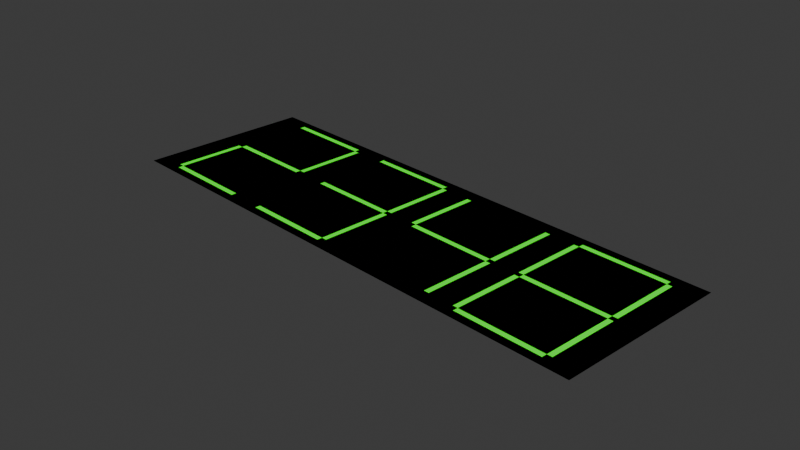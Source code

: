 # Source: digitalno.blend  (saved by Blender 4.2.66; exported with 4.5.12 LTS)
import bpy
from mathutils import Matrix  # noqa: F401  (used for matrix-valued properties, if any)

bpy.ops.wm.read_factory_settings(use_empty=True)
scene = bpy.context.scene
scene.name = 'Scene'

# ---- collections
col_collection = bpy.data.collections.new('Collection'); scene.collection.children.link(col_collection)

# ---- materials (node trees are filled in below, after node groups)
mat_material = bpy.data.materials.new('Material')
mat_material.alpha_threshold = 0.0
mat_material.use_transparent_shadow = False
mat_material.roughness = 0.5
mat_material.line_color = (0.0, 0.0, 0.0, 1.0)
mat_cylinder_material = bpy.data.materials.new('Cylinder Material')
mat_cylinder_material.alpha_threshold = 0.0
mat_cylinder_material.use_transparent_shadow = False
mat_cylinder_material.roughness = 0.5
mat_cylinder_material.line_color = (0.0, 0.0, 0.0, 1.0)

# ---- node groups
ng_single_no = bpy.data.node_groups.new('single_no', 'ShaderNodeTree')
_s = ng_single_no.interface.new_socket(name='Output', in_out='OUTPUT', socket_type='NodeSocketBool')
_s = ng_single_no.interface.new_socket(name='Digit', in_out='INPUT', socket_type='NodeSocketInt')
_s.default_value = 7
_s.min_value = 0
_s.max_value = 9
_s = ng_single_no.interface.new_socket(name='Left Offset', in_out='INPUT', socket_type='NodeSocketFloat')
_s.default_value = 0.05
_s = ng_single_no.interface.new_socket(name='Right Offset', in_out='INPUT', socket_type='NodeSocketFloat')
_s.default_value = 0.05
_s = ng_single_no.interface.new_socket(name='Top Offset', in_out='INPUT', socket_type='NodeSocketFloat')
_s.default_value = 0.05
_s = ng_single_no.interface.new_socket(name='Bottom Offset', in_out='INPUT', socket_type='NodeSocketFloat')
_s.default_value = 0.05
_s = ng_single_no.interface.new_socket(name='X Thickness', in_out='INPUT', socket_type='NodeSocketFloat')
_s.default_value = 0.02
_s = ng_single_no.interface.new_socket(name='Y Thickness', in_out='INPUT', socket_type='NodeSocketFloat')
_s.default_value = 0.02
_N = ng_single_no.nodes; _L = ng_single_no.links
n0 = _N.new('NodeGroupInput'); n0.name = 'Group Input'; n0.location = (-5840, 102)
n0.label = 'Group Input'
n1 = _N.new('ShaderNodeTexCoord'); n1.name = 'Texture Coordinate'; n1.location = (-5460, 217)
n2 = _N.new('ShaderNodeMath'); n2.name = 'Math'; n2.location = (-4890, -124)
n2.label = 'Divide'
n2.operation = 'DIVIDE'
n2.inputs[1].default_value = 2.0
n3 = _N.new('ShaderNodeMath'); n3.name = 'Math.001'; n3.location = (-5080, 554)
n3.label = 'Divide'
n3.operation = 'DIVIDE'
n3.inputs[1].default_value = 2.0
n4 = _N.new('ShaderNodeMath'); n4.name = 'Math.002'; n4.location = (-5650, 74)
n4.label = 'Subtract'
n4.operation = 'SUBTRACT'
n4.inputs[0].default_value = 1.0
n5 = _N.new('ShaderNodeMath'); n5.name = 'Math.003'; n5.location = (-5460, -69)
n5.label = 'Subtract'
n5.operation = 'SUBTRACT'
n6 = _N.new('ShaderNodeMath'); n6.name = 'Math.004'; n6.location = (-5270, -222)
n6.label = 'Divide'
n6.operation = 'DIVIDE'
n6.inputs[1].default_value = 2.0
n7 = _N.new('ShaderNodeMath'); n7.name = 'Math.005'; n7.location = (-5080, -406)
n7.label = 'Add'
n8 = _N.new('ShaderNodeSeparateXYZ'); n8.name = 'Separate XYZ'; n8.location = (-5080, 356)
n9 = _N.new('ShaderNodeMapping'); n9.name = 'Mapping'; n9.location = (-5270, 370)
n10 = _N.new('ShaderNodeMath'); n10.name = 'Math.006'; n10.location = (-4890, 470)
n10.operation = 'GREATER_THAN'
n11 = _N.new('ShaderNodeMath'); n11.name = 'Math.007'; n11.location = (-5080, 188)
n11.label = 'Add'
n12 = _N.new('ShaderNodeMath'); n12.name = 'Math.008'; n12.location = (-4890, 272)
n12.operation = 'LESS_THAN'
n13 = _N.new('ShaderNodeMath'); n13.name = 'Math.009'; n13.location = (-5270, -24)
n13.label = 'Add'
n14 = _N.new('ShaderNodeMath'); n14.name = 'Math.010'; n14.location = (-5080, -10)
n14.label = 'Subtract'
n14.operation = 'SUBTRACT'
n14.inputs[0].default_value = 1.0
n15 = _N.new('ShaderNodeMath'); n15.name = 'Math.011'; n15.location = (-4700, 470)
n15.label = 'Multiply'
n15.operation = 'MULTIPLY'
n16 = _N.new('ShaderNodeMath'); n16.name = 'Math.012'; n16.location = (-3940, 74)
n16.operation = 'GREATER_THAN'
n17 = _N.new('ShaderNodeMath'); n17.name = 'Math.013'; n17.location = (-4130, 74)
n17.label = 'Add'
n18 = _N.new('ShaderNodeMath'); n18.name = 'Math.014'; n18.location = (-3940, -124)
n18.operation = 'LESS_THAN'
n19 = _N.new('ShaderNodeMath'); n19.name = 'Math.015'; n19.location = (-4130, -124)
n19.label = 'Subtract'
n19.operation = 'SUBTRACT'
n20 = _N.new('ShaderNodeMath'); n20.name = 'Math.016'; n20.location = (-3750, -35)
n20.label = 'Multiply'
n20.operation = 'MULTIPLY'
n21 = _N.new('ShaderNodeMath'); n21.name = 'Math.017'; n21.location = (-4700, -342)
n21.operation = 'LESS_THAN'
n22 = _N.new('ShaderNodeMath'); n22.name = 'Math.018'; n22.location = (-5080, -208)
n22.label = 'Add'
n23 = _N.new('ShaderNodeMath'); n23.name = 'Math.019'; n23.location = (-4890, -322)
n23.label = 'Subtract'
n23.operation = 'SUBTRACT'
n23.inputs[0].default_value = 1.0
n24 = _N.new('ShaderNodeMath'); n24.name = 'Math.020'; n24.location = (-4700, -540)
n24.operation = 'GREATER_THAN'
n25 = _N.new('ShaderNodeMath'); n25.name = 'Math.021'; n25.location = (-4890, -520)
n25.label = 'Add'
n26 = _N.new('ShaderNodeMath'); n26.name = 'Math.022'; n26.location = (-4510, -342)
n26.label = 'Multiply'
n26.operation = 'MULTIPLY'
n27 = _N.new('ShaderNodeMath'); n27.name = 'Math.023'; n27.location = (-4700, 688)
n27.operation = 'COMPARE'
n28 = _N.new('ShaderNodeMath'); n28.name = 'Math.024'; n28.location = (-4890, 668)
n28.label = 'Add'
n29 = _N.new('ShaderNodeMath'); n29.name = 'Math.025'; n29.location = (-4510, 490)
n29.label = 'Multiply'
n29.operation = 'MULTIPLY'
n30 = _N.new('ShaderNodeMath'); n30.name = 'Math.026'; n30.location = (-4510, 94)
n30.operation = 'COMPARE'
n31 = _N.new('ShaderNodeMath'); n31.name = 'Math.027'; n31.location = (-4890, 74)
n31.label = 'Subtract'
n31.operation = 'SUBTRACT'
n31.inputs[0].default_value = 1.0
n32 = _N.new('ShaderNodeMath'); n32.name = 'Math.028'; n32.location = (-4700, 54)
n32.label = 'Subtract'
n32.operation = 'SUBTRACT'
n33 = _N.new('ShaderNodeMath'); n33.name = 'Math.029'; n33.location = (-4320, 74)
n33.label = 'Multiply'
n33.operation = 'MULTIPLY'
n34 = _N.new('ShaderNodeMath'); n34.name = 'Math.030'; n34.location = (-4700, 272)
n34.operation = 'COMPARE'
n35 = _N.new('ShaderNodeMath'); n35.name = 'Math.031'; n35.location = (-4510, 292)
n35.label = 'Multiply'
n35.operation = 'MULTIPLY'
n36 = _N.new('ShaderNodeMath'); n36.name = 'Math.032'; n36.location = (-4510, -124)
n36.operation = 'COMPARE'
n37 = _N.new('ShaderNodeMath'); n37.name = 'Math.033'; n37.location = (-4700, -144)
n37.label = 'Add'
n38 = _N.new('ShaderNodeMath'); n38.name = 'Math.034'; n38.location = (-4320, -124)
n38.label = 'Multiply'
n38.operation = 'MULTIPLY'
n39 = _N.new('ShaderNodeMath'); n39.name = 'Math.035'; n39.location = (-2800, -114)
n39.operation = 'COMPARE'
n40 = _N.new('ShaderNodeMath'); n40.name = 'Math.036'; n40.location = (-2990, -134)
n40.label = 'Add'
n41 = _N.new('ShaderNodeMath'); n41.name = 'Math.037'; n41.location = (-2420, -25)
n41.label = 'Multiply'
n41.operation = 'MULTIPLY'
n42 = _N.new('ShaderNodeMath'); n42.name = 'Math.038'; n42.location = (-2990, 84)
n42.operation = 'COMPARE'
n43 = _N.new('ShaderNodeMath'); n43.name = 'Math.039'; n43.location = (-3370, 74)
n43.label = 'Subtract'
n43.operation = 'SUBTRACT'
n43.inputs[0].default_value = 1.0
n44 = _N.new('ShaderNodeMath'); n44.name = 'Math.040'; n44.location = (-3180, 74)
n44.label = 'Subtract'
n44.operation = 'SUBTRACT'
n45 = _N.new('ShaderNodeMath'); n45.name = 'Math.041'; n45.location = (-2800, 84)
n45.label = 'Multiply'
n45.operation = 'MULTIPLY'
n46 = _N.new('ShaderNodeMath'); n46.name = 'Math.042'; n46.location = (-3750, 183)
n46.operation = 'COMPARE'
n47 = _N.new('ShaderNodeMath'); n47.name = 'Math.043'; n47.location = (-4130, 272)
n47.label = 'Subtract'
n47.operation = 'SUBTRACT'
n47.inputs[0].default_value = 1.0
n48 = _N.new('ShaderNodeMath'); n48.name = 'Math.044'; n48.location = (-3940, 272)
n48.label = 'Subtract'
n48.operation = 'SUBTRACT'
n49 = _N.new('ShaderNodeMath'); n49.name = 'Math.045'; n49.location = (-3560, 173)
n49.label = 'Multiply'
n49.operation = 'MULTIPLY'
n50 = _N.new('ShaderNodeMath'); n50.name = 'Math.046'; n50.location = (-2230, 173)
n50.label = 'Add'
n51 = _N.new('ShaderNodeMath'); n51.name = 'Math.047'; n51.location = (-2040, 371)
n51.label = 'Add'
n52 = _N.new('ShaderNodeMath'); n52.name = 'Math.048'; n52.location = (-1850, 668)
n52.label = 'Add'
n53 = _N.new('ShaderNodeMath'); n53.name = 'Math.049'; n53.location = (-1660, 777)
n53.label = 'Add'
n54 = _N.new('ShaderNodeMath'); n54.name = 'Math.050'; n54.location = (-1470, 787)
n54.label = 'Add'
n55 = _N.new('ShaderNodeMath'); n55.name = 'Math.051'; n55.location = (-1470, 371)
n55.label = 'Add'
n56 = _N.new('ShaderNodeMath'); n56.name = 'Math.052'; n56.location = (-1850, 470)
n56.label = 'Add'
n57 = _N.new('ShaderNodeMath'); n57.name = 'Math.053'; n57.location = (-1660, 579)
n57.label = 'Add'
n58 = _N.new('ShaderNodeMath'); n58.name = 'Math.054'; n58.location = (-1470, 173)
n58.label = 'Add'
n59 = _N.new('ShaderNodeMath'); n59.name = 'Math.055'; n59.location = (-1280, 381)
n59.label = 'Add'
n60 = _N.new('ShaderNodeMath'); n60.name = 'Math.056'; n60.location = (-2040, 173)
n60.label = 'Add'
n61 = _N.new('ShaderNodeMath'); n61.name = 'Math.057'; n61.location = (-1850, 272)
n61.label = 'Add'
n62 = _N.new('ShaderNodeMath'); n62.name = 'Math.058'; n62.location = (-1660, 381)
n62.label = 'Add'
n63 = _N.new('ShaderNodeMath'); n63.name = 'Math.059'; n63.location = (-1470, -243)
n63.label = 'Add'
n64 = _N.new('ShaderNodeMath'); n64.name = 'Math.060'; n64.location = (-1850, 74)
n64.label = 'Add'
n65 = _N.new('ShaderNodeMath'); n65.name = 'Math.061'; n65.location = (-1660, 183)
n65.label = 'Add'
n66 = _N.new('ShaderNodeMath'); n66.name = 'Math.062'; n66.location = (-1470, -659)
n66.label = 'Add'
n67 = _N.new('ShaderNodeMath'); n67.name = 'Math.063'; n67.location = (-1850, -124)
n67.label = 'Add'
n68 = _N.new('ShaderNodeMath'); n68.name = 'Math.064'; n68.location = (-1660, -15)
n68.label = 'Add'
n69 = _N.new('ShaderNodeMath'); n69.name = 'Math.065'; n69.location = (-1470, -857)
n69.label = 'Add'
n70 = _N.new('ShaderNodeMath'); n70.name = 'Math.066'; n70.location = (-1280, -431)
n70.label = 'Add'
n71 = _N.new('ShaderNodeMath'); n71.name = 'Math.067'; n71.location = (-2230, -25)
n71.label = 'Add'
n72 = _N.new('ShaderNodeMath'); n72.name = 'Math.068'; n72.location = (-2040, -25)
n72.label = 'Add'
n73 = _N.new('ShaderNodeMath'); n73.name = 'Math.069'; n73.location = (-1850, -322)
n73.label = 'Add'
n74 = _N.new('ShaderNodeMath'); n74.name = 'Math.070'; n74.location = (-1660, -213)
n74.label = 'Add'
n75 = _N.new('ShaderNodeMath'); n75.name = 'Math.071'; n75.location = (-1280, -847)
n75.label = 'Add'
n76 = _N.new('ShaderNodeMath'); n76.name = 'Math.072'; n76.location = (-1850, -520)
n76.label = 'Add'
n77 = _N.new('ShaderNodeMath'); n77.name = 'Math.073'; n77.location = (-1660, -629)
n77.label = 'Add'
n78 = _N.new('ShaderNodeMath'); n78.name = 'Math.074'; n78.location = (-2990, 282)
n78.label = 'Add'
n79 = _N.new('ShaderNodeMath'); n79.name = 'Math.075'; n79.location = (-2800, 282)
n79.label = 'Add'
n80 = _N.new('ShaderNodeMath'); n80.name = 'Math.076'; n80.location = (-2610, 74)
n80.label = 'Add'
n81 = _N.new('ShaderNodeMath'); n81.name = 'Math.077'; n81.location = (-2420, 173)
n81.label = 'Add'
n82 = _N.new('ShaderNodeMath'); n82.name = 'Math.078'; n82.location = (-2040, -223)
n82.label = 'Add'
n83 = _N.new('ShaderNodeMath'); n83.name = 'Math.079'; n83.location = (-1090, -530)
n83.label = 'Add'
n84 = _N.new('ShaderNodeMath'); n84.name = 'Math.080'; n84.location = (-4320, 272)
n84.label = 'Add'
n85 = _N.new('ShaderNodeMath'); n85.name = 'Math.081'; n85.location = (-3560, -25)
n85.label = 'Add'
n86 = _N.new('ShaderNodeMath'); n86.name = 'Math.082'; n86.location = (-1090, -728)
n86.label = 'Add'
n87 = _N.new('ShaderNodeMath'); n87.name = 'Math.083'; n87.location = (-900, -322)
n87.label = 'Add'
n88 = _N.new('ShaderNodeMath'); n88.name = 'Math.084'; n88.location = (-710, -233)
n88.label = 'Add'
n89 = _N.new('ShaderNodeMath'); n89.name = 'Math.085'; n89.location = (-1470, 1005)
n89.operation = 'COMPARE'
n89.inputs[1].default_value = 0.0
n89.inputs[2].default_value = 0.0
n90 = _N.new('ShaderNodeMath'); n90.name = 'Math.086'; n90.location = (-1280, 995)
n90.label = 'Multiply'
n90.operation = 'MULTIPLY'
n91 = _N.new('ShaderNodeMath'); n91.name = 'Math.087'; n91.location = (-1470, 589)
n91.operation = 'COMPARE'
n91.inputs[1].default_value = 1.0
n91.inputs[2].default_value = 0.0
n92 = _N.new('ShaderNodeMath'); n92.name = 'Math.088'; n92.location = (-1280, 797)
n92.label = 'Multiply'
n92.operation = 'MULTIPLY'
n93 = _N.new('ShaderNodeMath'); n93.name = 'Math.089'; n93.location = (-1090, 876)
n93.label = 'Add'
n94 = _N.new('ShaderNodeMath'); n94.name = 'Math.090'; n94.location = (-1280, 599)
n94.operation = 'COMPARE'
n94.inputs[1].default_value = 2.0
n94.inputs[2].default_value = 0.0
n95 = _N.new('ShaderNodeMath'); n95.name = 'Math.091'; n95.location = (-1090, 678)
n95.label = 'Multiply'
n95.operation = 'MULTIPLY'
n96 = _N.new('ShaderNodeMath'); n96.name = 'Math.092'; n96.location = (-900, 470)
n96.label = 'Add'
n97 = _N.new('ShaderNodeMath'); n97.name = 'Math.093'; n97.location = (-1470, -25)
n97.operation = 'COMPARE'
n97.inputs[1].default_value = 3.0
n97.inputs[2].default_value = 0.0
n98 = _N.new('ShaderNodeMath'); n98.name = 'Math.094'; n98.location = (-1280, 183)
n98.label = 'Multiply'
n98.operation = 'MULTIPLY'
n99 = _N.new('ShaderNodeMath'); n99.name = 'Math.095'; n99.location = (-1470, -441)
n99.operation = 'COMPARE'
n99.inputs[1].default_value = 4.0
n99.inputs[2].default_value = 0.0
n100 = _N.new('ShaderNodeMath'); n100.name = 'Math.096'; n100.location = (-1280, -15)
n100.label = 'Multiply'
n100.operation = 'MULTIPLY'
n101 = _N.new('ShaderNodeMath'); n101.name = 'Math.097'; n101.location = (-1090, 480)
n101.label = 'Add'
n102 = _N.new('ShaderNodeMath'); n102.name = 'Math.098'; n102.location = (-1280, -213)
n102.operation = 'COMPARE'
n102.inputs[1].default_value = 5.0
n102.inputs[2].default_value = 0.0
n103 = _N.new('ShaderNodeMath'); n103.name = 'Math.099'; n103.location = (-1090, 282)
n103.label = 'Multiply'
n103.operation = 'MULTIPLY'
n104 = _N.new('ShaderNodeMath'); n104.name = 'Math.100'; n104.location = (-900, 272)
n104.label = 'Add'
n105 = _N.new('ShaderNodeMath'); n105.name = 'Math.101'; n105.location = (-1280, -629)
n105.operation = 'COMPARE'
n105.inputs[1].default_value = 6.0
n105.inputs[2].default_value = 0.0
n106 = _N.new('ShaderNodeMath'); n106.name = 'Math.102'; n106.location = (-1090, 84)
n106.label = 'Multiply'
n106.operation = 'MULTIPLY'
n107 = _N.new('ShaderNodeMath'); n107.name = 'Math.103'; n107.location = (-1660, -411)
n107.operation = 'COMPARE'
n107.inputs[1].default_value = 7.0
n107.inputs[2].default_value = 0.0
n108 = _N.new('ShaderNodeMath'); n108.name = 'Math.104'; n108.location = (-1090, -114)
n108.label = 'Multiply'
n108.operation = 'MULTIPLY'
n109 = _N.new('ShaderNodeMath'); n109.name = 'Math.105'; n109.location = (-900, 74)
n109.label = 'Add'
n110 = _N.new('ShaderNodeMath'); n110.name = 'Math.106'; n110.location = (-1090, -312)
n110.operation = 'COMPARE'
n110.inputs[1].default_value = 8.0
n110.inputs[2].default_value = 0.0
n111 = _N.new('ShaderNodeMath'); n111.name = 'Math.107'; n111.location = (-900, -124)
n111.label = 'Multiply'
n111.operation = 'MULTIPLY'
n112 = _N.new('ShaderNodeMath'); n112.name = 'Math.108'; n112.location = (-710, 183)
n112.label = 'Add'
n113 = _N.new('ShaderNodeMath'); n113.name = 'Math.109'; n113.location = (-330, 74)
n113.use_clamp = True
n114 = _N.new('ShaderNodeMath'); n114.name = 'Math.110'; n114.location = (-710, 381)
n114.label = 'Add'
n115 = _N.new('ShaderNodeMath'); n115.name = 'Math.111'; n115.location = (-520, 173)
n115.label = 'Add'
n116 = _N.new('ShaderNodeMath'); n116.name = 'Math.112'; n116.location = (-710, -15)
n116.operation = 'COMPARE'
n116.inputs[1].default_value = 9.0
n116.inputs[2].default_value = 0.0
n117 = _N.new('ShaderNodeMath'); n117.name = 'Math.113'; n117.location = (-520, -25)
n117.label = 'Multiply'
n117.operation = 'MULTIPLY'
n118 = _N.new('NodeGroupOutput'); n118.name = 'Group Output.001'; n118.location = (-140, 36)
_L.new(n0.outputs[5], n2.inputs[0])
_L.new(n0.outputs[6], n3.inputs[0])
_L.new(n0.outputs[3], n4.inputs[1])
_L.new(n4.outputs[0], n5.inputs[0])
_L.new(n0.outputs[4], n5.inputs[1])
_L.new(n5.outputs[0], n6.inputs[0])
_L.new(n0.outputs[4], n7.inputs[0])
_L.new(n6.outputs[0], n7.inputs[1])
_L.new(n1.outputs[2], n9.inputs[0])
_L.new(n9.outputs[0], n8.inputs[0])
_L.new(n0.outputs[1], n11.inputs[0])
_L.new(n0.outputs[5], n11.inputs[1])
_L.new(n8.outputs[0], n10.inputs[0])
_L.new(n11.outputs[0], n10.inputs[1])
_L.new(n0.outputs[2], n13.inputs[0])
_L.new(n0.outputs[5], n13.inputs[1])
_L.new(n13.outputs[0], n14.inputs[1])
_L.new(n8.outputs[0], n12.inputs[0])
_L.new(n14.outputs[0], n12.inputs[1])
_L.new(n10.outputs[0], n15.inputs[0])
_L.new(n12.outputs[0], n15.inputs[1])
_L.new(n0.outputs[4], n17.inputs[0])
_L.new(n0.outputs[6], n17.inputs[1])
_L.new(n8.outputs[1], n16.inputs[0])
_L.new(n17.outputs[0], n16.inputs[1])
_L.new(n7.outputs[0], n19.inputs[0])
_L.new(n3.outputs[0], n19.inputs[1])
_L.new(n8.outputs[1], n18.inputs[0])
_L.new(n19.outputs[0], n18.inputs[1])
_L.new(n16.outputs[0], n20.inputs[0])
_L.new(n18.outputs[0], n20.inputs[1])
_L.new(n0.outputs[3], n22.inputs[0])
_L.new(n0.outputs[6], n22.inputs[1])
_L.new(n22.outputs[0], n23.inputs[1])
_L.new(n8.outputs[1], n21.inputs[0])
_L.new(n23.outputs[0], n21.inputs[1])
_L.new(n7.outputs[0], n25.inputs[0])
_L.new(n3.outputs[0], n25.inputs[1])
_L.new(n8.outputs[1], n24.inputs[0])
_L.new(n25.outputs[0], n24.inputs[1])
_L.new(n21.outputs[0], n26.inputs[0])
_L.new(n24.outputs[0], n26.inputs[1])
_L.new(n0.outputs[4], n28.inputs[0])
_L.new(n3.outputs[0], n28.inputs[1])
_L.new(n8.outputs[1], n27.inputs[0])
_L.new(n28.outputs[0], n27.inputs[1])
_L.new(n3.outputs[0], n27.inputs[2])
_L.new(n27.outputs[0], n29.inputs[0])
_L.new(n15.outputs[0], n29.inputs[1])
_L.new(n0.outputs[3], n31.inputs[1])
_L.new(n31.outputs[0], n32.inputs[0])
_L.new(n3.outputs[0], n32.inputs[1])
_L.new(n8.outputs[1], n30.inputs[0])
_L.new(n32.outputs[0], n30.inputs[1])
_L.new(n3.outputs[0], n30.inputs[2])
_L.new(n30.outputs[0], n33.inputs[0])
_L.new(n15.outputs[0], n33.inputs[1])
_L.new(n8.outputs[1], n34.inputs[0])
_L.new(n7.outputs[0], n34.inputs[1])
_L.new(n3.outputs[0], n34.inputs[2])
_L.new(n34.outputs[0], n35.inputs[0])
_L.new(n15.outputs[0], n35.inputs[1])
_L.new(n0.outputs[1], n37.inputs[0])
_L.new(n2.outputs[0], n37.inputs[1])
_L.new(n8.outputs[0], n36.inputs[0])
_L.new(n37.outputs[0], n36.inputs[1])
_L.new(n2.outputs[0], n36.inputs[2])
_L.new(n36.outputs[0], n38.inputs[0])
_L.new(n26.outputs[0], n38.inputs[1])
_L.new(n0.outputs[1], n40.inputs[0])
_L.new(n2.outputs[0], n40.inputs[1])
_L.new(n8.outputs[0], n39.inputs[0])
_L.new(n40.outputs[0], n39.inputs[1])
_L.new(n2.outputs[0], n39.inputs[2])
_L.new(n39.outputs[0], n41.inputs[0])
_L.new(n20.outputs[0], n41.inputs[1])
_L.new(n0.outputs[2], n43.inputs[1])
_L.new(n43.outputs[0], n44.inputs[0])
_L.new(n2.outputs[0], n44.inputs[1])
_L.new(n8.outputs[0], n42.inputs[0])
_L.new(n44.outputs[0], n42.inputs[1])
_L.new(n2.outputs[0], n42.inputs[2])
_L.new(n42.outputs[0], n45.inputs[0])
_L.new(n26.outputs[0], n45.inputs[1])
_L.new(n0.outputs[2], n47.inputs[1])
_L.new(n47.outputs[0], n48.inputs[0])
_L.new(n2.outputs[0], n48.inputs[1])
_L.new(n8.outputs[0], n46.inputs[0])
_L.new(n48.outputs[0], n46.inputs[1])
_L.new(n2.outputs[0], n46.inputs[2])
_L.new(n46.outputs[0], n49.inputs[0])
_L.new(n20.outputs[0], n49.inputs[1])
_L.new(n29.outputs[0], n50.inputs[0])
_L.new(n33.outputs[0], n50.inputs[1])
_L.new(n50.outputs[0], n51.inputs[0])
_L.new(n38.outputs[0], n51.inputs[1])
_L.new(n51.outputs[0], n52.inputs[0])
_L.new(n45.outputs[0], n52.inputs[1])
_L.new(n52.outputs[0], n53.inputs[0])
_L.new(n41.outputs[0], n53.inputs[1])
_L.new(n53.outputs[0], n54.inputs[0])
_L.new(n49.outputs[0], n54.inputs[1])
_L.new(n45.outputs[0], n55.inputs[0])
_L.new(n49.outputs[0], n55.inputs[1])
_L.new(n29.outputs[0], n56.inputs[0])
_L.new(n35.outputs[0], n56.inputs[1])
_L.new(n56.outputs[0], n57.inputs[0])
_L.new(n33.outputs[0], n57.inputs[1])
_L.new(n57.outputs[0], n58.inputs[0])
_L.new(n45.outputs[0], n58.inputs[1])
_L.new(n58.outputs[0], n59.inputs[0])
_L.new(n41.outputs[0], n59.inputs[1])
_L.new(n29.outputs[0], n60.inputs[0])
_L.new(n35.outputs[0], n60.inputs[1])
_L.new(n60.outputs[0], n61.inputs[0])
_L.new(n33.outputs[0], n61.inputs[1])
_L.new(n61.outputs[0], n62.inputs[0])
_L.new(n45.outputs[0], n62.inputs[1])
_L.new(n62.outputs[0], n63.inputs[0])
_L.new(n49.outputs[0], n63.inputs[1])
_L.new(n35.outputs[0], n64.inputs[0])
_L.new(n38.outputs[0], n64.inputs[1])
_L.new(n64.outputs[0], n65.inputs[0])
_L.new(n45.outputs[0], n65.inputs[1])
_L.new(n65.outputs[0], n66.inputs[0])
_L.new(n49.outputs[0], n66.inputs[1])
_L.new(n29.outputs[0], n67.inputs[0])
_L.new(n35.outputs[0], n67.inputs[1])
_L.new(n67.outputs[0], n68.inputs[0])
_L.new(n33.outputs[0], n68.inputs[1])
_L.new(n68.outputs[0], n69.inputs[0])
_L.new(n38.outputs[0], n69.inputs[1])
_L.new(n69.outputs[0], n70.inputs[0])
_L.new(n49.outputs[0], n70.inputs[1])
_L.new(n29.outputs[0], n71.inputs[0])
_L.new(n35.outputs[0], n71.inputs[1])
_L.new(n71.outputs[0], n72.inputs[0])
_L.new(n33.outputs[0], n72.inputs[1])
_L.new(n72.outputs[0], n73.inputs[0])
_L.new(n38.outputs[0], n73.inputs[1])
_L.new(n73.outputs[0], n74.inputs[0])
_L.new(n41.outputs[0], n74.inputs[1])
_L.new(n74.outputs[0], n75.inputs[0])
_L.new(n49.outputs[0], n75.inputs[1])
_L.new(n33.outputs[0], n76.inputs[0])
_L.new(n45.outputs[0], n76.inputs[1])
_L.new(n76.outputs[0], n77.inputs[0])
_L.new(n49.outputs[0], n77.inputs[1])
_L.new(n29.outputs[0], n78.inputs[0])
_L.new(n35.outputs[0], n78.inputs[1])
_L.new(n78.outputs[0], n79.inputs[0])
_L.new(n33.outputs[0], n79.inputs[1])
_L.new(n79.outputs[0], n80.inputs[0])
_L.new(n38.outputs[0], n80.inputs[1])
_L.new(n80.outputs[0], n81.inputs[0])
_L.new(n45.outputs[0], n81.inputs[1])
_L.new(n81.outputs[0], n82.inputs[0])
_L.new(n41.outputs[0], n82.inputs[1])
_L.new(n82.outputs[0], n83.inputs[0])
_L.new(n49.outputs[0], n83.inputs[1])
_L.new(n29.outputs[0], n84.inputs[0])
_L.new(n35.outputs[0], n84.inputs[1])
_L.new(n84.outputs[0], n85.inputs[0])
_L.new(n33.outputs[0], n85.inputs[1])
_L.new(n85.outputs[0], n86.inputs[0])
_L.new(n38.outputs[0], n86.inputs[1])
_L.new(n86.outputs[0], n87.inputs[0])
_L.new(n45.outputs[0], n87.inputs[1])
_L.new(n87.outputs[0], n88.inputs[0])
_L.new(n49.outputs[0], n88.inputs[1])
_L.new(n0.outputs[0], n89.inputs[0])
_L.new(n89.outputs[0], n90.inputs[0])
_L.new(n54.outputs[0], n90.inputs[1])
_L.new(n0.outputs[0], n91.inputs[0])
_L.new(n91.outputs[0], n92.inputs[0])
_L.new(n55.outputs[0], n92.inputs[1])
_L.new(n90.outputs[0], n93.inputs[0])
_L.new(n92.outputs[0], n93.inputs[1])
_L.new(n0.outputs[0], n94.inputs[0])
_L.new(n94.outputs[0], n95.inputs[0])
_L.new(n59.outputs[0], n95.inputs[1])
_L.new(n93.outputs[0], n96.inputs[0])
_L.new(n95.outputs[0], n96.inputs[1])
_L.new(n0.outputs[0], n97.inputs[0])
_L.new(n97.outputs[0], n98.inputs[0])
_L.new(n63.outputs[0], n98.inputs[1])
_L.new(n0.outputs[0], n99.inputs[0])
_L.new(n99.outputs[0], n100.inputs[0])
_L.new(n66.outputs[0], n100.inputs[1])
_L.new(n98.outputs[0], n101.inputs[0])
_L.new(n100.outputs[0], n101.inputs[1])
_L.new(n0.outputs[0], n102.inputs[0])
_L.new(n102.outputs[0], n103.inputs[0])
_L.new(n70.outputs[0], n103.inputs[1])
_L.new(n101.outputs[0], n104.inputs[0])
_L.new(n103.outputs[0], n104.inputs[1])
_L.new(n0.outputs[0], n105.inputs[0])
_L.new(n105.outputs[0], n106.inputs[0])
_L.new(n75.outputs[0], n106.inputs[1])
_L.new(n0.outputs[0], n107.inputs[0])
_L.new(n107.outputs[0], n108.inputs[0])
_L.new(n77.outputs[0], n108.inputs[1])
_L.new(n106.outputs[0], n109.inputs[0])
_L.new(n108.outputs[0], n109.inputs[1])
_L.new(n0.outputs[0], n110.inputs[0])
_L.new(n110.outputs[0], n111.inputs[0])
_L.new(n83.outputs[0], n111.inputs[1])
_L.new(n109.outputs[0], n112.inputs[0])
_L.new(n111.outputs[0], n112.inputs[1])
_L.new(n96.outputs[0], n114.inputs[0])
_L.new(n104.outputs[0], n114.inputs[1])
_L.new(n114.outputs[0], n115.inputs[0])
_L.new(n112.outputs[0], n115.inputs[1])
_L.new(n0.outputs[0], n116.inputs[0])
_L.new(n116.outputs[0], n117.inputs[0])
_L.new(n88.outputs[0], n117.inputs[1])
_L.new(n115.outputs[0], n113.inputs[0])
_L.new(n117.outputs[0], n113.inputs[1])
_L.new(n113.outputs[0], n118.inputs[0])
n118.is_active_output = True
ng_offset_no = bpy.data.node_groups.new('offset_no', 'ShaderNodeTree')
_s = ng_offset_no.interface.new_socket(name='Output Number', in_out='OUTPUT', socket_type='NodeSocketBool')
_s = ng_offset_no.interface.new_socket(name='New Right Offset', in_out='OUTPUT', socket_type='NodeSocketFloat')
_s = ng_offset_no.interface.new_socket(name='Digits', in_out='INPUT', socket_type='NodeSocketInt')
_s = ng_offset_no.interface.new_socket(name='X Offset', in_out='INPUT', socket_type='NodeSocketFloat')
_s = ng_offset_no.interface.new_socket(name='Y Offset', in_out='INPUT', socket_type='NodeSocketFloat')
_s.default_value = 0.05
_s = ng_offset_no.interface.new_socket(name='X Thickness', in_out='INPUT', socket_type='NodeSocketFloat')
_s.default_value = 0.02
_s = ng_offset_no.interface.new_socket(name='Y Thickness', in_out='INPUT', socket_type='NodeSocketFloat')
_s.default_value = 0.02
_s = ng_offset_no.interface.new_socket(name='Right Offset', in_out='INPUT', socket_type='NodeSocketFloat')
_s = ng_offset_no.interface.new_socket(name='Digit Width', in_out='INPUT', socket_type='NodeSocketFloat')
_s = ng_offset_no.interface.new_socket(name='power', in_out='INPUT', socket_type='NodeSocketInt')
_N = ng_offset_no.nodes; _L = ng_offset_no.links
n0 = _N.new('NodeGroupInput'); n0.name = 'Group Input'; n0.location = (-1470, 113)
n0.label = 'Group Input'
n1 = _N.new('ShaderNodeMath'); n1.name = 'Math'; n1.location = (-520, 162)
n1.operation = 'FLOOR'
n2 = _N.new('ShaderNodeMath'); n2.name = 'Math.001'; n2.location = (-900, 272)
n2.operation = 'MODULO'
n3 = _N.new('ShaderNodeMath'); n3.name = 'Math.002'; n3.location = (-1280, 74)
n3.label = 'Add'
n3.inputs[1].default_value = 1.0
n4 = _N.new('ShaderNodeMath'); n4.name = 'Math.003'; n4.location = (-1090, 173)
n4.label = 'Power'
n4.operation = 'POWER'
n4.inputs[0].default_value = 10.0
n5 = _N.new('ShaderNodeMath'); n5.name = 'Math.004'; n5.location = (-900, 74)
n5.label = 'Power'
n5.operation = 'POWER'
n5.inputs[0].default_value = 10.0
n6 = _N.new('ShaderNodeMath'); n6.name = 'Math.005'; n6.location = (-710, 173)
n6.label = 'Divide'
n6.operation = 'DIVIDE'
n7 = _N.new('ShaderNodeMath'); n7.name = 'Math.006'; n7.location = (-1090, -25)
n7.label = 'Add'
n8 = _N.new('ShaderNodeMath'); n8.name = 'Math.007'; n8.location = (-900, -124)
n8.label = 'Add'
n9 = _N.new('ShaderNodeMath'); n9.name = 'Math.008'; n9.location = (-710, -25)
n9.label = 'Subtract'
n9.operation = 'SUBTRACT'
n9.inputs[0].default_value = 1.0
n10 = _N.new('ShaderNodeMath'); n10.name = 'Math.009'; n10.location = (-520, -14)
n10.label = 'Subtract'
n10.operation = 'SUBTRACT'
n11 = _N.new('ShaderNodeGroup'); n11.name = 'single_no'; n11.location = (-330, 114)
n11.label = 'single_no'
n11.node_tree = ng_single_no
n12 = _N.new('NodeGroupOutput'); n12.name = 'Group Output.001'; n12.location = (-140, 47)
_L.new(n0.outputs[7], n3.inputs[0])
_L.new(n3.outputs[0], n4.inputs[1])
_L.new(n0.outputs[0], n2.inputs[0])
_L.new(n4.outputs[0], n2.inputs[1])
_L.new(n0.outputs[7], n5.inputs[1])
_L.new(n2.outputs[0], n6.inputs[0])
_L.new(n5.outputs[0], n6.inputs[1])
_L.new(n6.outputs[0], n1.inputs[0])
_L.new(n0.outputs[5], n7.inputs[0])
_L.new(n0.outputs[6], n7.inputs[1])
_L.new(n7.outputs[0], n8.inputs[0])
_L.new(n0.outputs[1], n8.inputs[1])
_L.new(n8.outputs[0], n9.inputs[1])
_L.new(n9.outputs[0], n10.inputs[0])
_L.new(n0.outputs[6], n10.inputs[1])
_L.new(n1.outputs[0], n11.inputs[0])
_L.new(n10.outputs[0], n11.inputs[1])
_L.new(n8.outputs[0], n11.inputs[2])
_L.new(n0.outputs[2], n11.inputs[3])
_L.new(n0.outputs[2], n11.inputs[4])
_L.new(n0.outputs[3], n11.inputs[5])
_L.new(n0.outputs[4], n11.inputs[6])
_L.new(n11.outputs[0], n12.inputs[0])
_L.new(n8.outputs[0], n12.inputs[1])
n12.is_active_output = True
ng_digital_number = bpy.data.node_groups.new('Digital Number', 'ShaderNodeTree')
_s = ng_digital_number.interface.new_socket(name='Output', in_out='OUTPUT', socket_type='NodeSocketBool')
_s = ng_digital_number.interface.new_socket(name='Digits', in_out='INPUT', socket_type='NodeSocketInt')
_s.default_value = 1234
_s = ng_digital_number.interface.new_socket(name='Digit Count', in_out='INPUT', socket_type='NodeSocketInt')
_s.default_value = 4
_s.min_value = 1
_s.max_value = 6
_s = ng_digital_number.interface.new_socket(name='X Offset', in_out='INPUT', socket_type='NodeSocketFloat')
_s.default_value = 0.05
_s = ng_digital_number.interface.new_socket(name='Y Offset', in_out='INPUT', socket_type='NodeSocketFloat')
_s.default_value = 0.05
_s = ng_digital_number.interface.new_socket(name='X Thickness', in_out='INPUT', socket_type='NodeSocketFloat')
_s.default_value = 0.02
_s = ng_digital_number.interface.new_socket(name='Y Thickness', in_out='INPUT', socket_type='NodeSocketFloat')
_s.default_value = 0.02
_N = ng_digital_number.nodes; _L = ng_digital_number.links
n0 = _N.new('NodeGroupInput'); n0.name = 'Group Input'; n0.location = (-2610, 91)
n0.label = 'Group Input'
n1 = _N.new('ShaderNodeMath'); n1.name = 'Math'; n1.location = (-2420, 74)
n1.label = 'Add'
n1.inputs[1].default_value = 1.0
n2 = _N.new('ShaderNodeMath'); n2.name = 'Math.001'; n2.location = (-2230, 74)
n2.label = 'Multiply'
n2.operation = 'MULTIPLY'
n3 = _N.new('ShaderNodeMath'); n3.name = 'Math.002'; n3.location = (-2040, 74)
n3.label = 'Subtract'
n3.operation = 'SUBTRACT'
n3.inputs[0].default_value = 1.0
n4 = _N.new('ShaderNodeMath'); n4.name = 'Math.003'; n4.location = (-1850, 74)
n4.label = 'Divide'
n4.operation = 'DIVIDE'
n5 = _N.new('ShaderNodeMath'); n5.name = 'Math.004'; n5.location = (-1660, 74)
n5.label = 'Multiply'
n5.operation = 'MULTIPLY'
n5.inputs[0].default_value = -1.0
n6 = _N.new('ShaderNodeGroup'); n6.name = 'offset_no'; n6.location = (-1470, 136)
n6.label = 'offset_no'
n6.node_tree = ng_offset_no
n6.inputs[7].default_value = 0
n7 = _N.new('ShaderNodeGroup'); n7.name = 'offset_no.001'; n7.location = (-1280, 136)
n7.label = 'offset_no'
n7.node_tree = ng_offset_no
n7.inputs[7].default_value = 1
n8 = _N.new('ShaderNodeGroup'); n8.name = 'offset_no.002'; n8.location = (-1090, 38)
n8.label = 'offset_no'
n8.node_tree = ng_offset_no
n8.inputs[7].default_value = 2
n9 = _N.new('ShaderNodeGroup'); n9.name = 'offset_no.003'; n9.location = (-900, 38)
n9.label = 'offset_no'
n9.node_tree = ng_offset_no
n9.inputs[7].default_value = 3
n10 = _N.new('ShaderNodeGroup'); n10.name = 'offset_no.004'; n10.location = (-710, 38)
n10.label = 'offset_no'
n10.node_tree = ng_offset_no
n10.inputs[7].default_value = 4
n11 = _N.new('ShaderNodeGroup'); n11.name = 'offset_no.005'; n11.location = (-520, 38)
n11.label = 'offset_no'
n11.node_tree = ng_offset_no
n11.inputs[7].default_value = 5
n12 = _N.new('NodeGroupOutput'); n12.name = 'Group Output.001'; n12.location = (-140, 36)
n13 = _N.new('ShaderNodeMath'); n13.name = 'Math.005'; n13.location = (-1090, 236)
n13.label = 'Add'
n14 = _N.new('ShaderNodeMath'); n14.name = 'Math.006'; n14.location = (-900, 236)
n14.label = 'Add'
n15 = _N.new('ShaderNodeMath'); n15.name = 'Math.007'; n15.location = (-710, 236)
n15.label = 'Add'
n16 = _N.new('ShaderNodeMath'); n16.name = 'Math.008'; n16.location = (-520, 236)
n16.label = 'Add'
n17 = _N.new('ShaderNodeMath'); n17.name = 'Math.009'; n17.location = (-330, 74)
n17.label = 'Add'
_L.new(n0.outputs[1], n1.inputs[0])
_L.new(n1.outputs[0], n2.inputs[0])
_L.new(n0.outputs[2], n2.inputs[1])
_L.new(n2.outputs[0], n3.inputs[1])
_L.new(n3.outputs[0], n4.inputs[0])
_L.new(n0.outputs[1], n4.inputs[1])
_L.new(n4.outputs[0], n5.inputs[1])
_L.new(n0.outputs[0], n6.inputs[0])
_L.new(n0.outputs[2], n6.inputs[1])
_L.new(n0.outputs[3], n6.inputs[2])
_L.new(n0.outputs[4], n6.inputs[3])
_L.new(n0.outputs[5], n6.inputs[4])
_L.new(n5.outputs[0], n6.inputs[5])
_L.new(n4.outputs[0], n6.inputs[6])
_L.new(n0.outputs[0], n7.inputs[0])
_L.new(n0.outputs[2], n7.inputs[1])
_L.new(n0.outputs[3], n7.inputs[2])
_L.new(n0.outputs[4], n7.inputs[3])
_L.new(n0.outputs[5], n7.inputs[4])
_L.new(n6.outputs[1], n7.inputs[5])
_L.new(n4.outputs[0], n7.inputs[6])
_L.new(n0.outputs[0], n8.inputs[0])
_L.new(n0.outputs[2], n8.inputs[1])
_L.new(n0.outputs[3], n8.inputs[2])
_L.new(n0.outputs[4], n8.inputs[3])
_L.new(n0.outputs[5], n8.inputs[4])
_L.new(n7.outputs[1], n8.inputs[5])
_L.new(n4.outputs[0], n8.inputs[6])
_L.new(n0.outputs[0], n9.inputs[0])
_L.new(n0.outputs[2], n9.inputs[1])
_L.new(n0.outputs[3], n9.inputs[2])
_L.new(n0.outputs[4], n9.inputs[3])
_L.new(n0.outputs[5], n9.inputs[4])
_L.new(n8.outputs[1], n9.inputs[5])
_L.new(n4.outputs[0], n9.inputs[6])
_L.new(n0.outputs[0], n10.inputs[0])
_L.new(n0.outputs[2], n10.inputs[1])
_L.new(n0.outputs[3], n10.inputs[2])
_L.new(n0.outputs[4], n10.inputs[3])
_L.new(n0.outputs[5], n10.inputs[4])
_L.new(n9.outputs[1], n10.inputs[5])
_L.new(n4.outputs[0], n10.inputs[6])
_L.new(n0.outputs[0], n11.inputs[0])
_L.new(n0.outputs[2], n11.inputs[1])
_L.new(n0.outputs[3], n11.inputs[2])
_L.new(n0.outputs[4], n11.inputs[3])
_L.new(n0.outputs[5], n11.inputs[4])
_L.new(n10.outputs[1], n11.inputs[5])
_L.new(n4.outputs[0], n11.inputs[6])
_L.new(n6.outputs[0], n13.inputs[0])
_L.new(n7.outputs[0], n13.inputs[1])
_L.new(n13.outputs[0], n14.inputs[0])
_L.new(n8.outputs[0], n14.inputs[1])
_L.new(n14.outputs[0], n15.inputs[0])
_L.new(n9.outputs[0], n15.inputs[1])
_L.new(n15.outputs[0], n16.inputs[0])
_L.new(n10.outputs[0], n16.inputs[1])
_L.new(n16.outputs[0], n17.inputs[0])
_L.new(n11.outputs[0], n17.inputs[1])
_L.new(n17.outputs[0], n12.inputs[0])
n12.is_active_output = True
ng_smooth_by_angle = bpy.data.node_groups.new('Smooth by Angle', 'GeometryNodeTree')
_s = ng_smooth_by_angle.interface.new_socket(name='Mesh', in_out='OUTPUT', socket_type='NodeSocketGeometry')
_s = ng_smooth_by_angle.interface.new_socket(name='Mesh', in_out='INPUT', socket_type='NodeSocketGeometry')
_s = ng_smooth_by_angle.interface.new_socket(name='Angle', in_out='INPUT', socket_type='NodeSocketFloat')
_s.subtype = 'ANGLE'
_s.default_value = 0.5236
_s.min_value = 0.0
_s.max_value = 3.142
_s.description = 'Maximum face angle for smooth edges'
_s = ng_smooth_by_angle.interface.new_socket(name='Ignore Sharpness', in_out='INPUT', socket_type='NodeSocketBool')
_s.force_non_field = True
ng_smooth_by_angle.description = 'Set the sharpness of mesh edges based on the angle between the neighboring faces'
ng_smooth_by_angle.is_modifier = True
_N = ng_smooth_by_angle.nodes; _L = ng_smooth_by_angle.links
n0 = _N.new('GeometryNodeSetShadeSmooth'); n0.name = 'Set Shade Smooth'; n0.location = (120, -80)
n0.domain = 'EDGE'
n1 = _N.new('GeometryNodeSetShadeSmooth'); n1.name = 'Set Shade Smooth.001'; n1.location = (300, -80)
n2 = _N.new('NodeGroupOutput'); n2.name = 'Group Output'; n2.location = (480, -80)
n3 = _N.new('GeometryNodeInputMeshEdgeAngle'); n3.name = 'Edge Angle'; n3.location = (-440, -240)
n4 = _N.new('NodeGroupInput'); n4.name = 'Group Input'; n4.location = (-80, -80)
n5 = _N.new('GeometryNodeInputEdgeSmooth'); n5.name = 'Is Edge Smooth'; n5.location = (-260, -120)
n6 = _N.new('GeometryNodeInputShadeSmooth'); n6.name = 'Is Shade Smooth'; n6.location = (-440, -397)
n7 = _N.new('FunctionNodeCompare'); n7.name = 'Compare'; n7.location = (-260, -260)
n7.operation = 'LESS_EQUAL'
n7.inputs[6].default_value = (0.0, 0.0, 0.0, 0.0)
n7.inputs[7].default_value = (0.0, 0.0, 0.0, 0.0)
n8 = _N.new('FunctionNodeBooleanMath'); n8.name = 'Boolean Math.001'; n8.location = (-80, -260)
n9 = _N.new('NodeGroupInput'); n9.name = 'Group Input.001'; n9.location = (-440, -329)
n10 = _N.new('NodeGroupInput'); n10.name = 'Group Input.002'; n10.location = (-259, -189)
n11 = _N.new('FunctionNodeBooleanMath'); n11.name = 'Boolean Math'; n11.location = (-80, -149)
n11.operation = 'OR'
n12 = _N.new('FunctionNodeBooleanMath'); n12.name = 'Boolean Math.002'; n12.location = (-260, -380)
n12.operation = 'OR'
n13 = _N.new('NodeGroupInput'); n13.name = 'Group Input.003'; n13.location = (-440, -460)
_L.new(n3.outputs[0], n7.inputs[0])
_L.new(n1.outputs[0], n2.inputs[0])
_L.new(n9.outputs[1], n7.inputs[1])
_L.new(n7.outputs[0], n8.inputs[0])
_L.new(n4.outputs[0], n0.inputs[0])
_L.new(n0.outputs[0], n1.inputs[0])
_L.new(n8.outputs[0], n0.inputs[2])
_L.new(n10.outputs[2], n11.inputs[1])
_L.new(n5.outputs[0], n11.inputs[0])
_L.new(n11.outputs[0], n0.inputs[1])
_L.new(n13.outputs[2], n12.inputs[1])
_L.new(n6.outputs[0], n12.inputs[0])
_L.new(n12.outputs[0], n8.inputs[1])
n2.is_active_output = True

# ---- material node trees
mat_material.use_nodes = True; mat_material.node_tree.nodes.clear()
_N = mat_material.node_tree.nodes; _L = mat_material.node_tree.links
n0 = _N.new('ShaderNodeOutputMaterial'); n0.name = 'Material Output'; n0.location = (30, 70)
n1 = _N.new('ShaderNodeGroup'); n1.name = 'whole_no'; n1.location = (-336, 149)
n1.label = 'whole_no'
n1.node_tree = ng_digital_number
n1.inputs[0].default_value = 2348
n1.inputs[1].default_value = 4
n1.inputs[2].default_value = 0.05
n1.inputs[3].default_value = 0.05
n1.inputs[4].default_value = 0.01
n1.inputs[5].default_value = 0.03
n2 = _N.new('ShaderNodeMixShader'); n2.name = 'Mix Shader'; n2.location = (-150, 61)
n3 = _N.new('ShaderNodeEmission'); n3.name = 'Emission'; n3.location = (-334, -66)
n3.inputs[0].default_value = (0.01455, 1.0, 0.0002369, 1.0)
n4 = _N.new('ShaderNodeBsdfTransparent'); n4.name = 'Transparent BSDF'; n4.location = (-525, 62)
n5 = _N.new('ShaderNodeEmission'); n5.name = 'Emission.001'; n5.location = (-529, -69)
n5.inputs[0].default_value = (0.0, 0.0, 0.0, 1.0)
_L.new(n2.outputs[0], n0.inputs[0])
_L.new(n1.outputs[0], n2.inputs[0])
_L.new(n3.outputs[0], n2.inputs[2])
_L.new(n5.outputs[0], n2.inputs[1])
n0.is_active_output = True
mat_cylinder_material.use_nodes = True; mat_cylinder_material.node_tree.nodes.clear()
_N = mat_cylinder_material.node_tree.nodes; _L = mat_cylinder_material.node_tree.links
n0 = _N.new('ShaderNodeOutputMaterial'); n0.name = 'Material Output'; n0.location = (30, 70)
n1 = _N.new('ShaderNodeGroup'); n1.name = 'whole_no'; n1.location = (-336, 149)
n1.label = 'Digital Number'
n1.node_tree = ng_digital_number
n1.inputs[0].default_value = 2348
n1.inputs[1].default_value = 4
n1.inputs[2].default_value = 0.05
n1.inputs[3].default_value = 0.05
n1.inputs[4].default_value = 0.02
n1.inputs[5].default_value = 0.02
n2 = _N.new('ShaderNodeMixShader'); n2.name = 'Mix Shader'; n2.location = (-150, 61)
n3 = _N.new('ShaderNodeEmission'); n3.name = 'Emission'; n3.location = (-334, -66)
n3.inputs[0].default_value = (0.01455, 1.0, 0.0002369, 1.0)
n4 = _N.new('ShaderNodeBsdfTransparent'); n4.name = 'Transparent BSDF'; n4.location = (-527, 62)
n5 = _N.new('ShaderNodeBsdfPrincipled'); n5.name = 'Principled BSDF'; n5.location = (-645, -53)
n5.inputs[0].default_value = (0.1403, 0.1403, 0.1403, 1.0)
_L.new(n2.outputs[0], n0.inputs[0])
_L.new(n1.outputs[0], n2.inputs[0])
_L.new(n3.outputs[0], n2.inputs[2])
_L.new(n5.outputs[0], n2.inputs[1])
n0.is_active_output = True

# ---- world
world_world = bpy.data.worlds.new('World'); scene.world = world_world
world_world.use_nodes = True; world_world.node_tree.nodes.clear()
_N = world_world.node_tree.nodes; _L = world_world.node_tree.links
n0 = _N.new('ShaderNodeOutputWorld'); n0.name = 'World Output'; n0.location = (300, 300)
n1 = _N.new('ShaderNodeBackground'); n1.name = 'Background'; n1.location = (10, 300)
n1.inputs[0].default_value = (0.05088, 0.05088, 0.05088, 1.0)
_L.new(n1.outputs[0], n0.inputs[0])
n0.is_active_output = True
world_world.color = (0.05088, 0.05088, 0.05088)
world_world.sun_shadow_jitter_overblur = 0.0

# ---- cameras
cam_camera = bpy.data.cameras.new('Camera')
cam_camera.clip_end = 100.0
cam_camera.ortho_scale = 7.314

# ---- lights
light_light = bpy.data.lights.new('Light', 'POINT')
light_light.energy = 1000.0
light_light.shadow_soft_size = 0.1

# ---- meshes
me_plane = bpy.data.meshes.new('Plane')
me_plane.from_pydata([(-1.0, -1.0, 0.0), (1.0, -1.0, 0.0), (-1.0, 1.0, 0.0), (1.0, 1.0, 0.0)], [], [(0, 1, 3, 2)])
_uv = me_plane.uv_layers.new(name='UVMap')
_uv.uv.foreach_set('vector', [0.0, 0.0, 1.0, 0.0, 1.0, 1.0, 0.0, 1.0])
me_plane.materials.append(mat_material)
me_plane.update()
me_cylinder = bpy.data.meshes.new('Cylinder')
me_cylinder.from_pydata([(0.0, 1.0, -1.0), (0.0, 1.0, 1.0), (0.1951, 0.9808, -1.0), (0.1951, 0.9808, 1.0), (0.3827, 0.9239, -1.0), (0.3827, 0.9239, 1.0), (0.5556, 0.8315, -1.0), (0.5556, 0.8315, 1.0), (0.7071, 0.7071, -1.0), (0.7071, 0.7071, 1.0), (0.8315, 0.5556, -1.0), (0.8315, 0.5556, 1.0), (0.9239, 0.3827, -1.0), (0.9239, 0.3827, 1.0), (0.9808, 0.1951, -1.0), (0.9808, 0.1951, 1.0), (1.0, 0.0, -1.0), (1.0, 0.0, 1.0), (0.9808, -0.1951, -1.0), (0.9808, -0.1951, 1.0), (0.9239, -0.3827, -1.0), (0.9239, -0.3827, 1.0), (0.8315, -0.5556, -1.0), (0.8315, -0.5556, 1.0), (0.7071, -0.7071, -1.0), (0.7071, -0.7071, 1.0), (0.5556, -0.8315, -1.0), (0.5556, -0.8315, 1.0), (0.3827, -0.9239, -1.0), (0.3827, -0.9239, 1.0), (0.1951, -0.9808, -1.0), (0.1951, -0.9808, 1.0), (0.0, -1.0, -1.0), (0.0, -1.0, 1.0), (-0.1951, -0.9808, -1.0), (-0.1951, -0.9808, 1.0), (-0.3827, -0.9239, -1.0), (-0.3827, -0.9239, 1.0), (-0.5556, -0.8315, -1.0), (-0.5556, -0.8315, 1.0), (-0.7071, -0.7071, -1.0), (-0.7071, -0.7071, 1.0), (-0.8315, -0.5556, -1.0), (-0.8315, -0.5556, 1.0), (-0.9239, -0.3827, -1.0), (-0.9239, -0.3827, 1.0), (-0.9808, -0.1951, -1.0), (-0.9808, -0.1951, 1.0), (-1.0, 0.0, -1.0), (-1.0, 0.0, 1.0), (-0.9808, 0.1951, -1.0), (-0.9808, 0.1951, 1.0), (-0.9239, 0.3827, -1.0), (-0.9239, 0.3827, 1.0), (-0.8315, 0.5556, -1.0), (-0.8315, 0.5556, 1.0), (-0.7071, 0.7071, -1.0), (-0.7071, 0.7071, 1.0), (-0.5556, 0.8315, -1.0), (-0.5556, 0.8315, 1.0), (-0.3827, 0.9239, -1.0), (-0.3827, 0.9239, 1.0), (-0.1951, 0.9808, -1.0), (-0.1951, 0.9808, 1.0)], [], [(0, 1, 3, 2), (2, 3, 5, 4), (4, 5, 7, 6), (6, 7, 9, 8), (8, 9, 11, 10), (10, 11, 13, 12), (12, 13, 15, 14), (14, 15, 17, 16), (16, 17, 19, 18), (18, 19, 21, 20), (20, 21, 23, 22), (22, 23, 25, 24), (24, 25, 27, 26), (26, 27, 29, 28), (28, 29, 31, 30), (30, 31, 33, 32), (32, 33, 35, 34), (34, 35, 37, 36), (36, 37, 39, 38), (38, 39, 41, 40), (40, 41, 43, 42), (42, 43, 45, 44), (44, 45, 47, 46), (46, 47, 49, 48), (48, 49, 51, 50), (50, 51, 53, 52), (52, 53, 55, 54), (54, 55, 57, 56), (56, 57, 59, 58), (58, 59, 61, 60), (3, 1, 63, 61, 59, 57, 55, 53, 51, 49, 47, 45, 43, 41, 39, 37, 35, 33, 31, 29, 27, 25, 23, 21, 19, 17, 15, 13, 11, 9, 7, 5), (60, 61, 63, 62), (62, 63, 1, 0), (0, 2, 4, 6, 8, 10, 12, 14, 16, 18, 20, 22, 24, 26, 28, 30, 32, 34, 36, 38, 40, 42, 44, 46, 48, 50, 52, 54, 56, 58, 60, 62)])
me_cylinder.polygons.foreach_set('use_smooth', [True] * 34)
_uv = me_cylinder.uv_layers.new(name='UVMap')
_uv.uv.foreach_set('vector', [1.0, -0.1927, 1.0, 1.208, 0.9688, 1.208, 0.9688, -0.1927, 0.9688, -0.1927, 0.9688, 1.208, 0.9375, 1.208, 0.9375, -0.1927, 0.9375, -0.1927, 0.9375, 1.208, 0.9062, 1.208, 0.9062, -0.1927, 0.9062, -0.1927, 0.9062, 1.208, 0.875, 1.208, 0.875, -0.1927, 0.875, -0.1927, 0.875, 1.208, 0.8438, 1.208, 0.8438, -0.1927, 0.8438, -0.1927, 0.8438, 1.208, 0.8125, 1.208, 0.8125, -0.1927, 0.8125, -0.1927, 0.8125, 1.208, 0.7812, 1.208, 0.7812, -0.1927, 0.7812, -0.1927, 0.7812, 1.208, 0.75, 1.208, 0.75, -0.1927, 0.75, -0.1927, 0.75, 1.208, 0.7188, 1.208, 0.7188, -0.1927, 0.7188, -0.1927, 0.7188, 1.208, 0.6875, 1.208, 0.6875, -0.1927, 0.6875, -0.1927, 0.6875, 1.208, 0.6562, 1.208, 0.6562, -0.1927, 0.6562, -0.1927, 0.6562, 1.208, 0.625, 1.208, 0.625, -0.1927, 0.625, -0.1927, 0.625, 1.208, 0.5938, 1.208, 0.5938, -0.1927, 0.5938, -0.1927, 0.5938, 1.208, 0.5625, 1.208, 0.5625, -0.1927, 0.5625, -0.1927, 0.5625, 1.208, 0.5312, 1.208, 0.5312, -0.1927, 0.5312, -0.1927, 0.5312, 1.208, 0.5, 1.208, 0.5, -0.1927, 0.5, -0.1927, 0.5, 1.208, 0.4688, 1.208, 0.4688, -0.1927, 0.4688, -0.1927, 0.4688, 1.208, 0.4375, 1.208, 0.4375, -0.1927, 0.4375, -0.1927, 0.4375, 1.208, 0.4062, 1.208, 0.4062, -0.1927, 0.4062, -0.1927, 0.4062, 1.208, 0.375, 1.208, 0.375, -0.1927, 0.375, -0.1927, 0.375, 1.208, 0.3438, 1.208, 0.3438, -0.1927, 0.3438, -0.1927, 0.3438, 1.208, 0.3125, 1.208, 0.3125, -0.1927, 0.3125, -0.1927, 0.3125, 1.208, 0.2812, 1.208, 0.2812, -0.1927, 0.2812, -0.1927, 0.2812, 1.208, 0.25, 1.208, 0.25, -0.1927, 0.25, -0.1927, 0.25, 1.208, 0.2188, 1.208, 0.2188, -0.1927, 0.2188, -0.1927, 0.2188, 1.208, 0.1875, 1.208, 0.1875, -0.1927, 0.1875, -0.1927, 0.1875, 1.208, 0.1562, 1.208, 0.1562, -0.1927, 0.1562, -0.1927, 0.1562, 1.208, 0.125, 1.208, 0.125, -0.1927, 0.125, -0.1927, 0.125, 1.208, 0.09375, 1.208, 0.09375, -0.1927, 0.09375, -0.1927, 0.09375, 1.208, 0.0625, 1.208, 0.0625, -0.1927, 0.2968, -0.499, 0.25, -0.4944, 0.2032, -0.499, 0.1582, -0.5126, 0.1167, -0.5348, 0.08029, -0.5647, 0.05045, -0.601, 0.02827, -0.6425, 0.01461, -0.6876, 0.01, -0.7344, 0.01461, -0.7812, 0.02827, -0.8262, 0.05045, -0.8677, 0.08029, -0.9041, 0.1167, -0.9339, 0.1582, -0.9561, 0.2032, -0.9698, 0.25, -0.9744, 0.2968, -0.9698, 0.3418, -0.9561, 0.3833, -0.9339, 0.4197, -0.9041, 0.4496, -0.8677, 0.4717, -0.8262, 0.4854, -0.7812, 0.49, -0.7344, 0.4854, -0.6876, 0.4717, -0.6425, 0.4496, -0.601, 0.4197, -0.5647, 0.3833, -0.5348, 0.3418, -0.5126, 0.0625, -0.1927, 0.0625, 1.208, 0.03125, 1.208, 0.03125, -0.1927, 0.03125, -0.1927, 0.03125, 1.208, 0.0, 1.208, 0.0, -0.1927, 0.75, -0.4944, 0.7968, -0.499, 0.8418, -0.5126, 0.8833, -0.5348, 0.9197, -0.5647, 0.9496, -0.601, 0.9717, -0.6425, 0.9854, -0.6876, 0.99, -0.7344, 0.9854, -0.7812, 0.9717, -0.8262, 0.9496, -0.8677, 0.9197, -0.9041, 0.8833, -0.9339, 0.8418, -0.9561, 0.7968, -0.9698, 0.75, -0.9744, 0.7032, -0.9698, 0.6582, -0.9561, 0.6167, -0.9339, 0.5803, -0.9041, 0.5504, -0.8677, 0.5283, -0.8262, 0.5146, -0.7812, 0.51, -0.7344, 0.5146, -0.6876, 0.5283, -0.6425, 0.5504, -0.601, 0.5803, -0.5647, 0.6167, -0.5348, 0.6582, -0.5126, 0.7032, -0.499])
me_cylinder.materials.append(mat_cylinder_material)
me_cylinder.update()

# ---- objects
ob_light = bpy.data.objects.new('Light', light_light)
ob_camera = bpy.data.objects.new('Camera', cam_camera)
ob_plane = bpy.data.objects.new('Plane', me_plane)
ob_cylinder = bpy.data.objects.new('Cylinder', me_cylinder)

# ---- transforms, parenting, visibility, modifiers, constraints
ob_light.location = (4.076, 1.005, 5.904)
ob_light.rotation_euler = (0.6503, 0.05522, 1.866)
ob_light.lock_rotations_4d = False
ob_light.empty_display_type = 'ARROWS'
ob_light.color = (0.0, 0.0, 0.0, 0.0)
ob_light.lineart.crease_threshold = 0.0
ob_camera.location = (7.359, -6.926, 4.958)
ob_camera.rotation_euler = (1.109, 0.0, 0.8149)
ob_camera.lock_rotations_4d = False
ob_camera.empty_display_type = 'ARROWS'
ob_camera.color = (0.0, 0.0, 0.0, 0.0)
ob_camera.display_type = 'WIRE'
ob_camera.lineart.crease_threshold = 0.0
ob_plane.location = (0.0, 0.0, 0.0)
ob_plane.scale = (3.0, 1.0, 1.0)
ob_cylinder.location = (0.0, 0.0, 0.0)
ob_cylinder.rotation_euler = (0.0, -0.0, 2.042)
ob_cylinder.hide_render = True
_m = ob_cylinder.modifiers.new('Smooth by Angle', 'NODES')
_m.node_group = ng_smooth_by_angle
_m.use_pin_to_last = True
_m.show_group_selector = False

# ---- collection membership
col_collection.objects.link(ob_light)
col_collection.objects.link(ob_camera)
col_collection.objects.link(ob_plane)
col_collection.objects.link(ob_cylinder)

# ---- scene / render settings (as saved in the file)
scene.camera = ob_camera
scene.frame_start = 1; scene.frame_end = 100; scene.frame_set(1)
scene.render.engine = 'BLENDER_EEVEE_NEXT'
bpy.context.view_layer.update()
